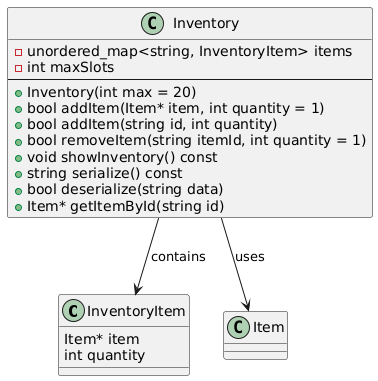

The diagram above was rendered by PlantUML. Its source (embedded in the PNG):
@startuml
class InventoryItem {
    Item* item
    int quantity
}

class Inventory {
    - unordered_map<string, InventoryItem> items
    - int maxSlots
    --
    + Inventory(int max = 20)
    + bool addItem(Item* item, int quantity = 1)
    + bool addItem(string id, int quantity)
    + bool removeItem(string itemId, int quantity = 1)
    + void showInventory() const
    + string serialize() const
    + bool deserialize(string data)
    + Item* getItemById(string id)
}

Inventory --> InventoryItem : contains
Inventory --> Item : uses
@enduml